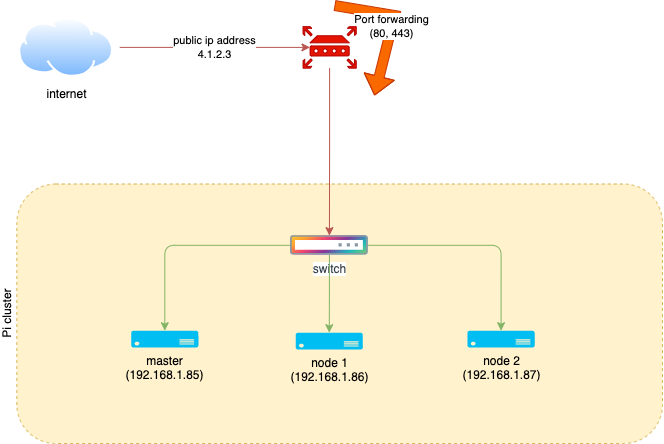

The diagram above was exported from draw.io. Its source (the exported page's mxGraphModel, read from the mxfile embedded in the PNG):
<mxGraphModel dx="1080" dy="807" grid="1" gridSize="10" guides="1" tooltips="1" connect="1" arrows="1" fold="1" page="1" pageScale="1" pageWidth="827" pageHeight="1169" math="0" shadow="0">
  <root>
    <mxCell id="0" />
    <mxCell id="1" parent="0" />
    <mxCell id="2" value="Port forwarding&lt;br&gt;(80, 443)" style="shape=flexArrow;endArrow=classic;html=1;rounded=0;fillColor=#fa6800;strokeColor=#C73500;" edge="1" parent="1">
      <mxGeometry width="50" height="50" relative="1" as="geometry">
        <mxPoint x="432" y="202" as="sourcePoint" />
        <mxPoint x="472" y="292" as="targetPoint" />
        <Array as="points">
          <mxPoint x="492" y="212" />
        </Array>
      </mxGeometry>
    </mxCell>
    <mxCell id="3" value="router" style="sketch=0;aspect=fixed;pointerEvents=1;shadow=0;dashed=0;html=1;strokeColor=#B20000;labelPosition=center;verticalLabelPosition=bottom;verticalAlign=top;align=center;fillColor=#e51400;shape=mxgraph.mscae.enterprise.router;labelBackgroundColor=default;fontColor=#ffffff;" vertex="1" parent="1">
      <mxGeometry x="400.5398230088495" y="223.12820512820514" width="53.217223028543785" height="41.509433962264154" as="geometry" />
    </mxCell>
    <mxCell id="4" value="public ip address&lt;br&gt;4.1.2.3" style="edgeStyle=orthogonalEdgeStyle;rounded=0;orthogonalLoop=1;jettySize=auto;html=1;entryX=0.13;entryY=0.5;entryDx=0;entryDy=0;entryPerimeter=0;fillColor=#f8cecc;strokeColor=#b85450;labelBackgroundColor=default;" edge="1" parent="1" source="5" target="3">
      <mxGeometry relative="1" as="geometry" />
    </mxCell>
    <mxCell id="5" value="internet" style="aspect=fixed;perimeter=ellipsePerimeter;html=1;align=center;shadow=0;dashed=0;spacingTop=3;image;image=img/lib/active_directory/internet_cloud.svg;fontFamily=Helvetica;fontSize=12;fontColor=default;strokeColor=#b85450;fillColor=#f8cecc;" vertex="1" parent="1">
      <mxGeometry x="110" y="213.88" width="107.3" height="60" as="geometry" />
    </mxCell>
    <mxCell id="6" value="" style="group" vertex="1" connectable="0" parent="1">
      <mxGeometry x="114.3362831858407" y="380.51282051282055" width="645.6637168141592" height="259.4871794871795" as="geometry" />
    </mxCell>
    <mxCell id="7" value="Pi cluster" style="rounded=1;whiteSpace=wrap;html=1;labelPosition=left;verticalLabelPosition=middle;align=center;verticalAlign=bottom;dashed=1;fillColor=#fff2cc;strokeColor=#d6b656;container=0;horizontal=0;" vertex="1" parent="6">
      <mxGeometry width="645.6637168141592" height="259.4871794871795" as="geometry" />
    </mxCell>
    <mxCell id="8" value="" style="group" vertex="1" connectable="0" parent="6">
      <mxGeometry x="114.3362831858407" y="51.61538461538463" width="403.5398230088495" height="111.974358974359" as="geometry" />
    </mxCell>
    <mxCell id="9" value="master&lt;br&gt;(192.168.1.85)" style="verticalLabelPosition=bottom;html=1;verticalAlign=top;align=center;strokeColor=none;fillColor=#00BEF2;shape=mxgraph.azure.server;container=0;" vertex="1" parent="8">
      <mxGeometry y="95.05128205128209" width="67.25663716814158" height="16.923076923076927" as="geometry" />
    </mxCell>
    <mxCell id="10" style="edgeStyle=orthogonalEdgeStyle;rounded=1;orthogonalLoop=1;jettySize=auto;html=1;entryX=0.5;entryY=0;entryDx=0;entryDy=0;entryPerimeter=0;fillColor=#d5e8d4;strokeColor=#82b366;" edge="1" parent="8" source="11" target="9">
      <mxGeometry relative="1" as="geometry" />
    </mxCell>
    <mxCell id="11" value="switch" style="aspect=fixed;perimeter=ellipsePerimeter;html=1;align=center;fontSize=12;verticalAlign=top;fontColor=#364149;shadow=0;dashed=0;image;image=img/lib/cumulus/switch_voyager.svg;container=0;" vertex="1" parent="8">
      <mxGeometry x="159.39823008849558" width="77.69714562167395" height="19.42428640541849" as="geometry" />
    </mxCell>
    <mxCell id="12" value="node 1&lt;br&gt;(192.168.1.86)" style="verticalLabelPosition=bottom;html=1;verticalAlign=top;align=center;strokeColor=none;fillColor=#00BEF2;shape=mxgraph.azure.server;container=0;" vertex="1" parent="8">
      <mxGeometry x="164.45262249082666" y="97.05128205128209" width="67.25663716814158" height="16.923076923076927" as="geometry" />
    </mxCell>
    <mxCell id="13" style="edgeStyle=orthogonalEdgeStyle;rounded=1;orthogonalLoop=1;jettySize=auto;html=1;entryX=0.5;entryY=0;entryDx=0;entryDy=0;entryPerimeter=0;fillColor=#d5e8d4;strokeColor=#82b366;" edge="1" parent="8" source="11" target="12">
      <mxGeometry relative="1" as="geometry" />
    </mxCell>
    <mxCell id="14" value="node 2&lt;br&gt;(192.168.1.87)" style="verticalLabelPosition=bottom;html=1;verticalAlign=top;align=center;strokeColor=none;fillColor=#00BEF2;shape=mxgraph.azure.server;container=0;" vertex="1" parent="8">
      <mxGeometry x="336.283185840708" y="95.05128205128209" width="67.25663716814158" height="16.923076923076927" as="geometry" />
    </mxCell>
    <mxCell id="15" style="edgeStyle=orthogonalEdgeStyle;rounded=1;orthogonalLoop=1;jettySize=auto;html=1;entryX=0.5;entryY=0;entryDx=0;entryDy=0;entryPerimeter=0;fillColor=#d5e8d4;strokeColor=#82b366;" edge="1" parent="8" source="11" target="14">
      <mxGeometry relative="1" as="geometry" />
    </mxCell>
    <mxCell id="16" style="edgeStyle=orthogonalEdgeStyle;rounded=1;orthogonalLoop=1;jettySize=auto;html=1;entryX=0.5;entryY=0;entryDx=0;entryDy=0;fillColor=#f8cecc;strokeColor=#b85450;" edge="1" parent="1" source="3" target="11">
      <mxGeometry relative="1" as="geometry" />
    </mxCell>
  </root>
</mxGraphModel>